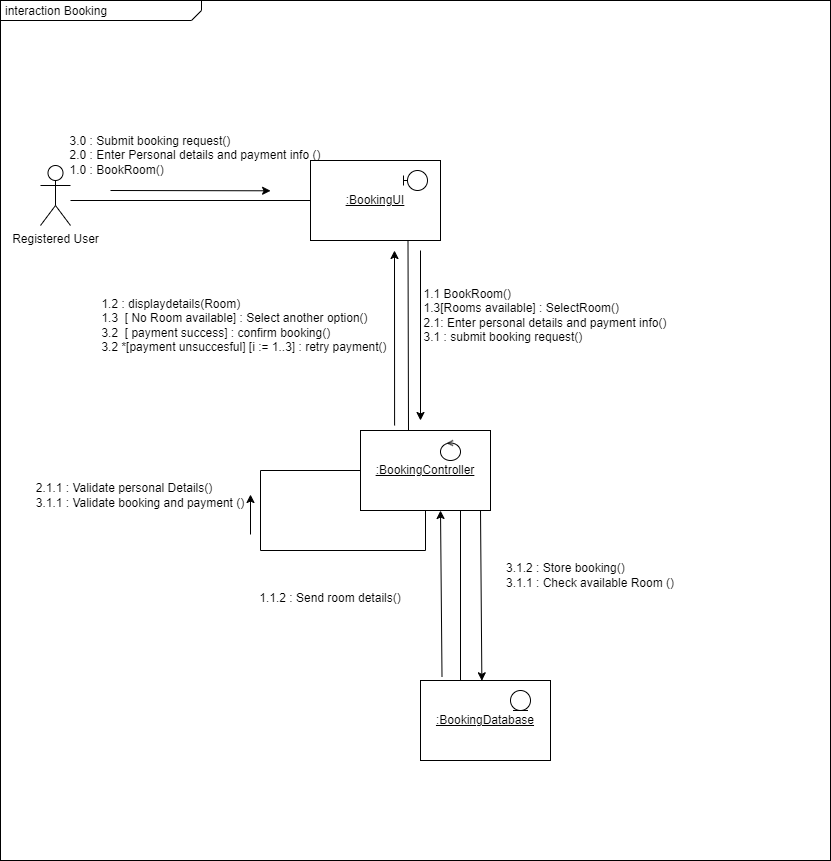

The diagram above was exported from draw.io. Its source (the exported page's mxGraphModel, read from the mxfile embedded in the PNG):
<mxGraphModel dx="2625" dy="1393" grid="1" gridSize="10" guides="1" tooltips="1" connect="1" arrows="1" fold="1" page="1" pageScale="1" pageWidth="827" pageHeight="1169" math="0" shadow="0">
  <root>
    <mxCell id="0" />
    <mxCell id="1" parent="0" />
    <mxCell id="8jOZzJQik_tBYt7YBAOf-1" value="&lt;p style=&quot;margin:0px;margin-top:4px;margin-left:5px;text-align:left;&quot;&gt;interaction Booking&lt;/p&gt;" style="html=1;shape=mxgraph.sysml.package;overflow=fill;labelX=201;align=left;spacingLeft=5;verticalAlign=top;spacingTop=-3;" vertex="1" parent="1">
      <mxGeometry x="10" y="50" width="830" height="860" as="geometry" />
    </mxCell>
    <mxCell id="8jOZzJQik_tBYt7YBAOf-2" value="&lt;u&gt;:BookingUI&lt;/u&gt;" style="rounded=0;whiteSpace=wrap;html=1;" vertex="1" parent="1">
      <mxGeometry x="320" y="210" width="130" height="80" as="geometry" />
    </mxCell>
    <mxCell id="8jOZzJQik_tBYt7YBAOf-3" value="" style="shape=umlBoundary;whiteSpace=wrap;html=1;" vertex="1" parent="1">
      <mxGeometry x="413" y="220" width="24" height="20" as="geometry" />
    </mxCell>
    <mxCell id="8jOZzJQik_tBYt7YBAOf-4" value="" style="endArrow=classic;html=1;rounded=0;entryX=0.408;entryY=0.129;entryDx=0;entryDy=0;entryPerimeter=0;" edge="1" parent="1">
      <mxGeometry width="50" height="50" relative="1" as="geometry">
        <mxPoint x="120" y="240" as="sourcePoint" />
        <mxPoint x="280.0799999999999" y="240.28999999999996" as="targetPoint" />
      </mxGeometry>
    </mxCell>
    <mxCell id="8jOZzJQik_tBYt7YBAOf-5" value="&lt;u&gt;:BookingController&lt;/u&gt;" style="rounded=0;whiteSpace=wrap;html=1;" vertex="1" parent="1">
      <mxGeometry x="370" y="480" width="130" height="80" as="geometry" />
    </mxCell>
    <mxCell id="8jOZzJQik_tBYt7YBAOf-6" value="" style="endArrow=none;html=1;rounded=0;entryX=0.75;entryY=1;entryDx=0;entryDy=0;" edge="1" parent="1" target="8jOZzJQik_tBYt7YBAOf-2">
      <mxGeometry width="50" height="50" relative="1" as="geometry">
        <mxPoint x="418" y="480" as="sourcePoint" />
        <mxPoint x="430" y="279.40999999999997" as="targetPoint" />
      </mxGeometry>
    </mxCell>
    <mxCell id="8jOZzJQik_tBYt7YBAOf-7" value="&lt;u&gt;:BookingDatabase&lt;/u&gt;" style="rounded=0;whiteSpace=wrap;html=1;" vertex="1" parent="1">
      <mxGeometry x="430" y="730" width="130" height="80" as="geometry" />
    </mxCell>
    <mxCell id="8jOZzJQik_tBYt7YBAOf-9" value="" style="ellipse;shape=umlEntity;whiteSpace=wrap;html=1;" vertex="1" parent="1">
      <mxGeometry x="520" y="740" width="20" height="20" as="geometry" />
    </mxCell>
    <mxCell id="8jOZzJQik_tBYt7YBAOf-10" value="Registered User" style="shape=umlActor;html=1;verticalLabelPosition=bottom;verticalAlign=top;align=center;" vertex="1" parent="1">
      <mxGeometry x="50" y="215" width="30" height="60" as="geometry" />
    </mxCell>
    <mxCell id="8jOZzJQik_tBYt7YBAOf-11" value="" style="endArrow=none;html=1;rounded=0;entryX=0;entryY=0.5;entryDx=0;entryDy=0;" edge="1" parent="1" target="8jOZzJQik_tBYt7YBAOf-2">
      <mxGeometry width="50" height="50" relative="1" as="geometry">
        <mxPoint x="80" y="250" as="sourcePoint" />
        <mxPoint x="540" y="280" as="targetPoint" />
      </mxGeometry>
    </mxCell>
    <mxCell id="8jOZzJQik_tBYt7YBAOf-12" value="&lt;div style=&quot;text-align: justify;&quot;&gt;&lt;span style=&quot;background-color: initial;&quot;&gt;3.0 : Submit booking request()&lt;/span&gt;&lt;/div&gt;&lt;div style=&quot;text-align: justify;&quot;&gt;2.0 : Enter Personal details and payment info ()&lt;/div&gt;&lt;div style=&quot;text-align: justify;&quot;&gt;1.0 : BookRoom()&lt;/div&gt;" style="text;html=1;align=center;verticalAlign=middle;whiteSpace=wrap;rounded=0;" vertex="1" parent="1">
      <mxGeometry x="70" y="190" width="270" height="30" as="geometry" />
    </mxCell>
    <mxCell id="8jOZzJQik_tBYt7YBAOf-13" value="" style="endArrow=classic;html=1;rounded=0;" edge="1" parent="1">
      <mxGeometry width="50" height="50" relative="1" as="geometry">
        <mxPoint x="430" y="300" as="sourcePoint" />
        <mxPoint x="430" y="470" as="targetPoint" />
      </mxGeometry>
    </mxCell>
    <mxCell id="8jOZzJQik_tBYt7YBAOf-14" value="&lt;div style=&quot;text-align: justify;&quot;&gt;&lt;span style=&quot;background-color: initial;&quot;&gt;1.1 BookRoom()&lt;/span&gt;&lt;/div&gt;&lt;div&gt;&lt;/div&gt;&lt;div style=&quot;text-align: justify;&quot;&gt;1.3[Rooms available] : SelectRoom()&lt;/div&gt;&lt;div style=&quot;text-align: justify;&quot;&gt;2.1: Enter personal details and payment info()&lt;/div&gt;&lt;div style=&quot;text-align: justify;&quot;&gt;3.1 : submit booking request()&lt;/div&gt;" style="text;html=1;align=center;verticalAlign=middle;whiteSpace=wrap;rounded=0;" vertex="1" parent="1">
      <mxGeometry x="420" y="350" width="270" height="30" as="geometry" />
    </mxCell>
    <mxCell id="8jOZzJQik_tBYt7YBAOf-15" value="&lt;div style=&quot;text-align: justify;&quot;&gt;&lt;span style=&quot;background-color: initial;&quot;&gt;1.2 : displaydetails(Room)&lt;/span&gt;&lt;br&gt;&lt;/div&gt;&lt;div style=&quot;text-align: justify;&quot;&gt;&lt;span style=&quot;background-color: initial;&quot;&gt;1.3&amp;nbsp; [ No Room available] : Select another option()&amp;nbsp;&lt;/span&gt;&lt;/div&gt;&lt;div style=&quot;text-align: justify;&quot;&gt;&lt;span style=&quot;background-color: initial;&quot;&gt;3.2&amp;nbsp; [ payment success] : confirm booking()&lt;/span&gt;&lt;/div&gt;&lt;div style=&quot;text-align: justify;&quot;&gt;3.2 *[payment unsuccesful] [i := 1..3] : retry payment()&lt;/div&gt;&lt;div&gt;&lt;/div&gt;" style="text;html=1;align=center;verticalAlign=middle;whiteSpace=wrap;rounded=0;" vertex="1" parent="1">
      <mxGeometry x="94" y="360" width="320" height="30" as="geometry" />
    </mxCell>
    <mxCell id="8jOZzJQik_tBYt7YBAOf-16" value="" style="endArrow=classic;html=1;rounded=0;" edge="1" parent="1">
      <mxGeometry width="50" height="50" relative="1" as="geometry">
        <mxPoint x="404.09090909090924" y="475" as="sourcePoint" />
        <mxPoint x="404" y="300" as="targetPoint" />
      </mxGeometry>
    </mxCell>
    <mxCell id="8jOZzJQik_tBYt7YBAOf-17" value="" style="ellipse;shape=umlControl;whiteSpace=wrap;html=1;" vertex="1" parent="1">
      <mxGeometry x="450" y="490" width="20" height="20" as="geometry" />
    </mxCell>
    <mxCell id="8jOZzJQik_tBYt7YBAOf-20" value="&lt;div style=&quot;text-align: justify;&quot;&gt;&lt;span style=&quot;background-color: initial;&quot;&gt;2.1.1 : Validate personal Details()&lt;/span&gt;&lt;/div&gt;&lt;div style=&quot;text-align: justify;&quot;&gt;3.1.1 : Validate booking and payment ()&lt;/div&gt;" style="text;html=1;align=center;verticalAlign=middle;whiteSpace=wrap;rounded=0;" vertex="1" parent="1">
      <mxGeometry x="40" y="530" width="220" height="30" as="geometry" />
    </mxCell>
    <mxCell id="8jOZzJQik_tBYt7YBAOf-26" value="" style="endArrow=none;html=1;rounded=0;entryX=0;entryY=0.5;entryDx=0;entryDy=0;exitX=0.5;exitY=1;exitDx=0;exitDy=0;" edge="1" parent="1" source="8jOZzJQik_tBYt7YBAOf-5" target="8jOZzJQik_tBYt7YBAOf-5">
      <mxGeometry width="50" height="50" relative="1" as="geometry">
        <mxPoint x="500" y="520" as="sourcePoint" />
        <mxPoint x="550" y="470" as="targetPoint" />
        <Array as="points">
          <mxPoint x="435" y="600" />
          <mxPoint x="270" y="600" />
          <mxPoint x="270" y="520" />
        </Array>
      </mxGeometry>
    </mxCell>
    <mxCell id="8jOZzJQik_tBYt7YBAOf-27" value="" style="endArrow=classic;html=1;rounded=0;" edge="1" parent="1">
      <mxGeometry width="50" height="50" relative="1" as="geometry">
        <mxPoint x="260" y="584" as="sourcePoint" />
        <mxPoint x="260" y="544" as="targetPoint" />
      </mxGeometry>
    </mxCell>
    <mxCell id="8jOZzJQik_tBYt7YBAOf-28" value="" style="endArrow=classic;html=1;rounded=0;exitX=0.828;exitY=1.021;exitDx=0;exitDy=0;exitPerimeter=0;" edge="1" parent="1">
      <mxGeometry width="50" height="50" relative="1" as="geometry">
        <mxPoint x="490.0000000000001" y="560.0000000000001" as="sourcePoint" />
        <mxPoint x="491.36" y="730.32" as="targetPoint" />
      </mxGeometry>
    </mxCell>
    <mxCell id="8jOZzJQik_tBYt7YBAOf-30" value="" style="endArrow=none;html=1;rounded=0;entryX=0.75;entryY=1;entryDx=0;entryDy=0;" edge="1" parent="1">
      <mxGeometry width="50" height="50" relative="1" as="geometry">
        <mxPoint x="470" y="730" as="sourcePoint" />
        <mxPoint x="470" y="560" as="targetPoint" />
      </mxGeometry>
    </mxCell>
    <mxCell id="8jOZzJQik_tBYt7YBAOf-31" value="" style="endArrow=classic;html=1;rounded=0;exitX=0.25;exitY=0;exitDx=0;exitDy=0;entryX=0.7;entryY=1.046;entryDx=0;entryDy=0;entryPerimeter=0;" edge="1" parent="1">
      <mxGeometry width="50" height="50" relative="1" as="geometry">
        <mxPoint x="451.5" y="726.32" as="sourcePoint" />
        <mxPoint x="450" y="560.0000000000001" as="targetPoint" />
      </mxGeometry>
    </mxCell>
    <mxCell id="8jOZzJQik_tBYt7YBAOf-32" value="&lt;div style=&quot;text-align: justify;&quot;&gt;&lt;span style=&quot;background-color: initial;&quot;&gt;3.1.2 : Store booking()&lt;/span&gt;&lt;/div&gt;&lt;div style=&quot;text-align: justify;&quot;&gt;3.1.1 : Check available Room ()&lt;/div&gt;" style="text;html=1;align=center;verticalAlign=middle;whiteSpace=wrap;rounded=0;" vertex="1" parent="1">
      <mxGeometry x="490" y="610" width="220" height="30" as="geometry" />
    </mxCell>
    <mxCell id="8jOZzJQik_tBYt7YBAOf-33" value="&lt;div style=&quot;text-align: justify;&quot;&gt;&lt;span style=&quot;background-color: initial;&quot;&gt;1.1.2 : Send room details()&lt;/span&gt;&lt;/div&gt;&lt;div style=&quot;text-align: justify;&quot;&gt;&lt;br&gt;&lt;/div&gt;" style="text;html=1;align=center;verticalAlign=middle;whiteSpace=wrap;rounded=0;" vertex="1" parent="1">
      <mxGeometry x="230" y="640" width="220" height="30" as="geometry" />
    </mxCell>
  </root>
</mxGraphModel>